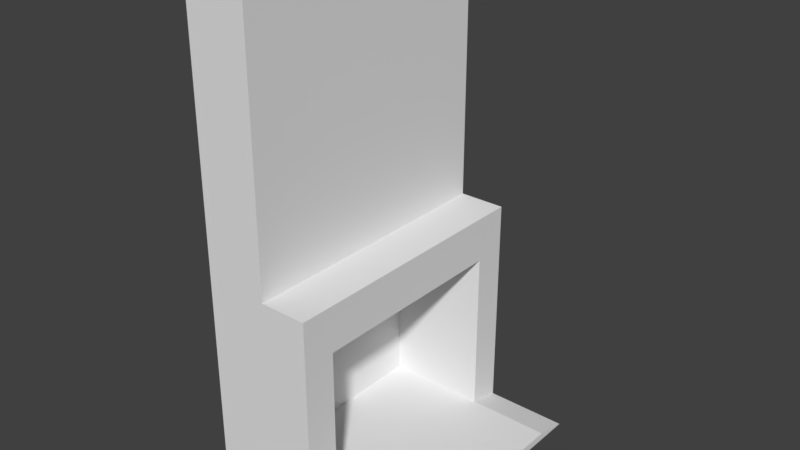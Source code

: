 # Source: fireplace.blend  (saved by Blender 2.78.0; exported with 4.5.12 LTS)
import bpy
from mathutils import Matrix  # noqa: F401  (used for matrix-valued properties, if any)

bpy.ops.wm.read_factory_settings(use_empty=True)
scene = bpy.context.scene
scene.name = 'Scene'

# ---- collections
col_collection_1 = bpy.data.collections.new('Collection 1'); scene.collection.children.link(col_collection_1)

# ---- materials (node trees are filled in below, after node groups)
mat_material = bpy.data.materials.new('Material')
mat_material.alpha_threshold = 0.0
mat_material.use_transparent_shadow = False
mat_material.roughness = 0.5
mat_material.line_color = (0.0, 0.0, 0.0, 1.0)

# ---- material node trees

# ---- world
world_world = bpy.data.worlds.new('World'); scene.world = world_world
world_world.color = (0.05088, 0.05088, 0.05088)
world_world.use_sun_shadow = False
world_world.sun_shadow_jitter_overblur = 0.0
world_world.cycles.sampling_method = 'MANUAL'

# ---- meshes
me_cube = bpy.data.meshes.new('Cube')
me_cube.from_pydata([(1.0, 0.7584, -0.9296), (1.0, -0.7584, -0.9296), (-1.0, -1.0, -1.0), (-1.0, 1.0, -1.0), (1.0, 0.7584, 0.5873), (1.0, -0.7584, 0.5873), (-1.0, -1.0, 1.0), (-1.0, 1.0, 1.0), (1.0, 1.0, -1.0), (1.0, -1.0, -1.0), (1.0, 1.0, 1.0), (1.0, -1.0, 1.0), (-0.8354, 0.7584, -0.9296), (-0.8354, -0.7584, -0.9296), (-0.8354, 0.7584, 0.5873), (-0.8354, -0.7584, 0.5873), (2.509, 1.0, -1.0), (2.509, -1.0, -1.0), (2.509, 0.7584, -0.9296), (2.509, -0.7584, -0.9296), (-1.0, 1.0, 3.542), (0.1484, 1.0, 3.542), (0.1484, 1.0, 1.0), (0.1484, -1.0, 1.0), (0.1484, -1.0, 3.542), (-1.0, -1.0, 3.542)], [], [(21, 20, 25, 24), (7, 6, 25, 20), (4, 5, 15, 14), (8, 9, 2, 3), (2, 6, 7, 3), (9, 11, 23, 6, 2), (1, 9, 17, 19), (4, 0, 8, 10), (1, 5, 11, 9), (5, 4, 10, 11), (12, 14, 15, 13), (0, 4, 14, 12), (5, 1, 13, 15), (1, 0, 12, 13), (18, 19, 17, 16), (9, 8, 16, 17), (8, 0, 18, 16), (0, 1, 19, 18), (6, 23, 24, 25), (23, 22, 21, 24), (10, 22, 23, 11), (22, 7, 20, 21), (10, 8, 3, 7, 22)])
_uv = me_cube.uv_layers.new(name='UVMap')
_uv.uv.foreach_set('vector', [0.0, 0.0, 1.0, 0.0, 1.0, 1.0, 0.0, 1.0, 0.0, 0.0, 1.0, 0.0, 1.0, 1.0, 0.0, 1.0, 0.0, 0.0, 1.0, 0.0, 1.0, 1.0, 0.0, 1.0, 0.0, 0.0, 1.0, 0.0, 1.0, 1.0, 0.0, 1.0, 0.0, 0.0, 1.0, 0.0, 1.0, 1.0, 0.0, 1.0, 0.5, 1.0, 0.9755, 0.6545, 0.7939, 0.09549, 0.2061, 0.09549, 0.02447, 0.6545, 0.0, 0.0, 1.0, 0.0, 1.0, 1.0, 0.0, 1.0, 0.0, 0.0, 1.0, 0.0, 1.0, 1.0, 0.0, 1.0, 0.0, 0.0, 1.0, 0.0, 1.0, 1.0, 0.0, 1.0, 0.0, 0.0, 1.0, 0.0, 1.0, 1.0, 0.0, 1.0, 0.0, 0.0, 1.0, 0.0, 1.0, 1.0, 0.0, 1.0, 0.0, 0.0, 1.0, 0.0, 1.0, 1.0, 0.0, 1.0, 0.0, 0.0, 1.0, 0.0, 1.0, 1.0, 0.0, 1.0, 0.0, 0.0, 1.0, 0.0, 1.0, 1.0, 0.0, 1.0, 0.0, 0.0, 1.0, 0.0, 1.0, 1.0, 0.0, 1.0, 0.0, 0.0, 1.0, 0.0, 1.0, 1.0, 0.0, 1.0, 0.0, 0.0, 1.0, 0.0, 1.0, 1.0, 0.0, 1.0, 0.0, 0.0, 1.0, 0.0, 1.0, 1.0, 0.0, 1.0, 0.0, 0.0, 1.0, 0.0, 1.0, 1.0, 0.0, 1.0, 0.0, 0.0, 1.0, 0.0, 1.0, 1.0, 0.0, 1.0, 0.0, 0.0, 1.0, 0.0, 1.0, 1.0, 0.0, 1.0, 0.0, 0.0, 1.0, 0.0, 1.0, 1.0, 0.0, 1.0, 0.5, 1.0, 0.9755, 0.6545, 0.7939, 0.09549, 0.2061, 0.09549, 0.02447, 0.6545])
me_cube.materials.append(mat_material)
me_cube.use_remesh_preserve_volume = False
me_cube.use_remesh_preserve_attributes = False
me_cube.use_mirror_vertex_groups = False
me_cube.update()

# ---- objects
ob_cube = bpy.data.objects.new('Cube', me_cube)

# ---- transforms, parenting, visibility, modifiers, constraints
ob_cube.location = (0.0, 0.0, 1.0)
ob_cube.scale = (0.5, 1.25, 1.0)
ob_cube.lock_rotations_4d = False
ob_cube.empty_display_type = 'ARROWS'
ob_cube.lineart.crease_threshold = 0.0

# ---- collection membership
col_collection_1.objects.link(ob_cube)

# ---- scene / render settings (as saved in the file)
scene.frame_start = 1; scene.frame_end = 250; scene.frame_set(8)
scene.render.engine = 'BLENDER_EEVEE_NEXT'
scene.render.resolution_percentage = 50
scene.render.dither_intensity = 0.0
scene.cycles.use_denoising = False
scene.cycles.samples = 128
scene.cycles.sampling_pattern = 'TABULATED_SOBOL'
scene.cycles.light_sampling_threshold = 0.0
scene.cycles.use_adaptive_sampling = False
scene.cycles.use_light_tree = False
scene.cycles.blur_glossy = 0.0
scene.cycles.sample_clamp_indirect = 0.0
scene.view_settings.view_transform = 'Standard'
bpy.context.view_layer.update()

# ---- added for rendering (the .blend has no active camera and no usable light): camera, sun
cam_auto = bpy.data.cameras.new('AutoCamera')
cam_auto.lens = 50.0
cam_auto.sensor_width = 36.0
cam_auto.clip_end = 1000.0
ob_auto_camera = bpy.data.objects.new('AutoCamera', cam_auto)
scene.collection.objects.link(ob_auto_camera)
ob_auto_camera.location = (5.44182, -6.07737, 6.32277)
ob_auto_camera.rotation_euler = (1.09748, -7.21219e-08, 0.694738)
scene.camera = ob_auto_camera
light_auto_sun = bpy.data.lights.new('AutoSun', 'SUN')
light_auto_sun.energy = 3.0
light_auto_sun.angle = 0.0523599
ob_auto_sun = bpy.data.objects.new('AutoSun', light_auto_sun)
scene.collection.objects.link(ob_auto_sun)
ob_auto_sun.rotation_euler = (0.872665, 0.174533, 0.523599)
bpy.context.view_layer.update()
